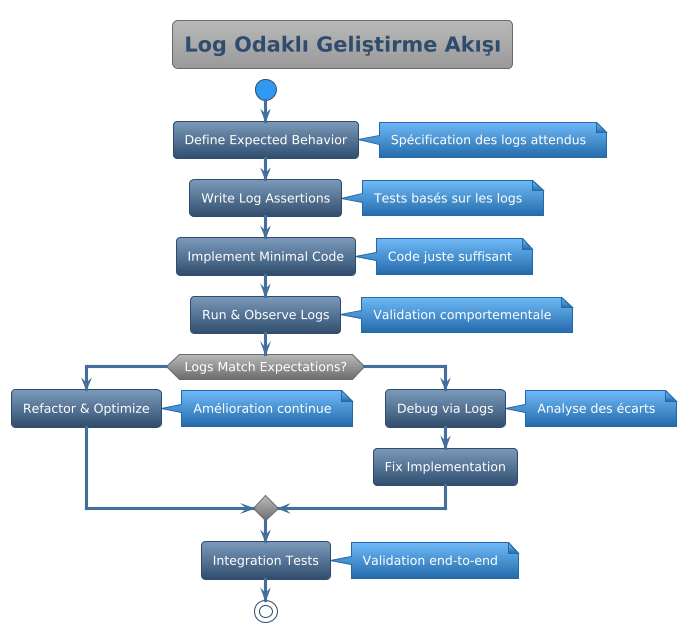

The diagram above was rendered by PlantUML. Its source (embedded in the PNG):
@startuml



skinparam backgroundColor transparent
skinparam useBetaStyle false






<style>
  root {
    BackgroundColor transparent
    FontColor #ffffff
    HyperLinkColor #fd7e14
    LineColor #304d6d
    LineThickness 1
    Margin 10
    Padding 6
    Shadowing 0.0
  }
  node {
   Padding 15
   roundcorner 20
   BackgroundColor #446e9b-#304d6d
  }
  caption {
    LineThickness 0
  }
  footer {
    LineThickness 0
  }
  groupHeader {
    BackgroundColor #999999
    FontColor #3399f3
    FontStyle bold
  }
  header {
    LineThickness 0
  }
  referenceHeader {
    BackgroundColor transparent
    FontColor #333333
    FontStyle bold
  }
  separator {
    BackgroundColor #ffffff
    FontColor transparent
    FontStyle bold
  }
  title {
	FontSize 20
	BorderRoundCorner            8
	BorderThickness 	         1
	BackgroundColor  #b8b8b8-#999999
	FontColor #446e9b
	BorderColor #999999
  }
  nwdiagDiagram {
	network {
			FontColor #ffffff
	BorderColor #304d6d
	BackgroundColor #7c9ab9-#304d6d    
		LineColor #446e9b
		LineThickness 1.0
		FontColor #304d6d
	}
	server {
			FontColor #ffffff
	BorderColor #304d6d
	BackgroundColor #7c9ab9-#304d6d
	}
	arrow {
		FontColor #304d6d
		LineColor #304d6d
	}
	group {
		BackGroundColor #eeeeee
		LineColor #a7a7a7
		LineThickness 2.0
		Margin 5
		Padding 5
	}
  }
  ganttDiagram {
	task {
			FontColor #ffffff
	BorderColor #304d6d
	BackgroundColor #7c9ab9-#304d6d
		LineColor #446e9b
		Margin 10 2 2 2
		Padding 6
	}
	note {
		FontColor #ffffff
		LineColor #246baa
		BackGroundColor #3399f3
	}
	separator {
		LineColor #999999
		BackGroundColor #999999-#6b6b6b
		FontColor #ffffff
	}
	milestone {
		FontColor #3399f3
		FontSize 16
		FontStyle italic
		BackGroundColor #999999
		LineColor #6b6b6b
	}
	timeline {
		BackgroundColor #999999
		FontColor #ffffff
	}
	closed {
		BackgroundColor #945200
		FontColor #ffffff
	}
  }
</style>
skinparam defaultFontName       "Verdana"
skinparam defaultFontSize       12
skinparam dpi                   100
skinparam shadowing             false
skinparam roundcorner           8
skinparam ParticipantPadding    40
skinparam BoxPadding            40
skinparam Padding               5
skinparam ArrowColor            #333333
skinparam stereotype {
    CBackgroundColor #b8b8b8
    CBorderColor #6b6b6b
    ABackgroundColor #4cbc5c
    ABorderColor #32a243
    IBackgroundColor #dc4e4d
    IBorderColor #900100
    EBackgroundColor #e19e4d
    EBorderColor #945200
    NBackgroundColor #70b8f7
    NBorderColor #246baa
}
skinparam title {
	FontColor	                 #304d6d
	BorderColor	                 #6b6b6b
	FontSize	    	         20
	BorderRoundCorner            8
	BorderThickness 	         1
	BackgroundColor              #b8b8b8-#999999
}

skinparam legend {
	BackgroundColor #999999
	BorderColor #6b6b6b
	FontColor #eeeeee
}

skinparam swimlane {
	BorderColor #3399f3
	BorderThickness 2
	TitleBackgroundColor  #b8b8b8-#999999
	TitleFontColor #304d6d
}


skinparam activity {
		FontColor #ffffff
	BorderColor #304d6d
	BackgroundColor #7c9ab9-#304d6d
	BarColor #3cb521
	StartColor #3399f3
	EndColor #3399f3
	DiamondBackgroundColor #b8b8b8-#6b6b6b
  	DiamondBorderColor #6b6b6b
  	DiamondFontColor #ffffff
}


skinparam participant {
		FontColor #ffffff
	BorderColor #304d6d
	BackgroundColor #7c9ab9-#304d6d
	ParticipantBorderThickness 2
}


skinparam actor {
		FontColor #ffffff
	BorderColor #304d6d
	BackgroundColor #7c9ab9-#304d6d
}


skinparam arrow {
	Thickness 3
	Color #446e9b
	FontColor #ffffff
}


skinparam sequence {
	BorderColor #446e9b
	TitleFontColor #446e9b
	BackgroundColor transparent
	StartColor #446e9b
	EndColor #446e9b
	BoxBackgroundColor transparent
	BoxBorderColor #333333
	BoxFontColor #333333
	DelayFontColor #333333
	LifeLineBorderColor #999999
	LifeLineBorderThickness 2
	LifeLineBackgroundColor #6b6b6b-#6b6b6b
	GroupBorderColor #333333
	GroupFontColor #333333
	GroupHeaderFontColor #3399f3
	GroupBackgroundColor #6b6b6b-#6b6b6b
	GroupHeaderBackgroundColor transparent
	DividerBackgroundColor #707070-#242424
    DividerBorderColor #333333
    DividerBorderThickness 2
    DividerFontColor #eeeeee
	ReferenceBackgroundColor transparent
	ReferenceBorderColor #333333
	ReferenceFontColor #333333
	ReferenceHeaderFontColor #3399f3
	ReferenceHeaderBackgroundColor #6b6b6b-#6b6b6b
	StereotypeFontColor #ffffff
}


skinparam partition {
	BorderColor #446e9b
	FontColor #446e9b
	BackgroundColor transparent
}


skinparam collections {
		FontColor #ffffff
	BorderColor #304d6d
	BackgroundColor #7c9ab9-#304d6d
}


skinparam control {
		FontColor #ffffff
	BorderColor #304d6d
	BackgroundColor #7c9ab9-#304d6d
}


skinparam entity {
		FontColor #ffffff
	BorderColor #304d6d
	BackgroundColor #7c9ab9-#304d6d
}


skinparam boundary {
		FontColor #ffffff
	BorderColor #304d6d
	BackgroundColor #7c9ab9-#304d6d
}


skinparam agent {
	BackgroundColor #d47500
	BorderColor #e19e4d
	FontColor #333333
}


skinparam note {
	BorderThickness 1
	BackgroundColor #70b8f7-#246baa
	BorderColor #246baa
	FontColor #ffffff
}


skinparam artifact {
	BackgroundColor #333333
	BorderColor #242424
	FontColor #eeeeee
}


skinparam component {
		FontColor #ffffff
	BorderColor #304d6d
	BackgroundColor #7c9ab9-#304d6d
}


skinparam interface {
	BackgroundColor  #900100
	BorderColor  #cd0200
	FontColor #333333
}


skinparam storage {
	BackgroundColor #d47500
  	BorderColor #945200
	FontColor #ffffff
}


skinparam node {
	BackgroundColor  #999999
	BorderColor #eeeeee
	FontColor #eeeeee
}


skinparam cloud {
	BackgroundColor #F2FCFE-#eeeeee
	BorderColor #F2FCFE
	FontColor #333333
}


skinparam database {
		FontColor #ffffff
	BorderColor #304d6d
	BackgroundColor #7c9ab9-#304d6d
}


skinparam class {
		FontColor #ffffff
	BorderColor #304d6d
	BackgroundColor #7c9ab9-#304d6d
	FontColor #ffffff
	HeaderBackgroundColor #7c9ab9-#446e9b
	StereotypeFontColor #eeeeee
	BorderThickness 1
	AttributeFontColor #eeeeee
	AttributeFontSize 11
}


skinparam object {
		FontColor #ffffff
	BorderColor #304d6d
	BackgroundColor #7c9ab9-#304d6d
	StereotypeFontColor #333333
	BorderThickness 1
	AttributeFontColor #ffffff
	AttributeFontSize 11
}


skinparam usecase {
		FontColor #ffffff
	BorderColor #304d6d
	BackgroundColor #7c9ab9-#304d6d
	BorderThickness 2
	StereotypeFontColor #446e9b
}


skinparam rectangle {
		FontColor #ffffff
	BorderColor #304d6d
	BackgroundColor #7c9ab9-#304d6d
	BackgroundColor #b8b8b8-#6b6b6b
	BorderThickness 2
	StereotypeFontColor #446e9b
}


skinparam package {
	BackgroundColor #b8b8b8-#6b6b6b
  	BorderColor #446e9b
	FontColor #446e9b
	BorderThickness 2
}


skinparam folder {
	BackgroundColor #b8b8b8-#6b6b6b
  	BorderColor #d47500
	FontColor #d47500
	BorderThickness 2
}


skinparam frame {
	BackgroundColor #b8b8b8-#6b6b6b
  	BorderColor #3399f3
	FontColor #3399f3
	BorderThickness 2
}


skinparam state {
		FontColor #ffffff
	BorderColor #304d6d
	BackgroundColor #7c9ab9-#304d6d
	StartColor #3399f3
	EndColor #3399f3
	AttributeFontColor #ffffff
	AttributeFontSize 11
}


skinparam queue {
		FontColor #ffffff
	BorderColor #304d6d
	BackgroundColor #7c9ab9-#304d6d
}


skinparam card {
	BackgroundColor #70b8f7-#246baa
	BorderColor #246baa
	FontColor #ffffff
}


skinparam file {
	BackgroundColor #6b6b6b-#6b6b6b
	BorderColor #eeeeee
	FontColor #eeeeee
}


skinparam stack {
		FontColor #ffffff
	BorderColor #304d6d
	BackgroundColor #7c9ab9-#304d6d
}

title Log Odaklı Geliştirme Akışı
start

:Define Expected Behavior;
note right: Spécification des logs attendus

:Write Log Assertions;
note right: Tests basés sur les logs

:Implement Minimal Code;
note right: Code juste suffisant

:Run & Observe Logs;
note right: Validation comportementale

if (Logs Match Expectations?) then (yes)
  :Refactor & Optimize;
  note right: Amélioration continue
else (no)
  :Debug via Logs;
  note right: Analyse des écarts
  :Fix Implementation;
endif

:Integration Tests;
note right: Validation end-to-end

stop

@enduml